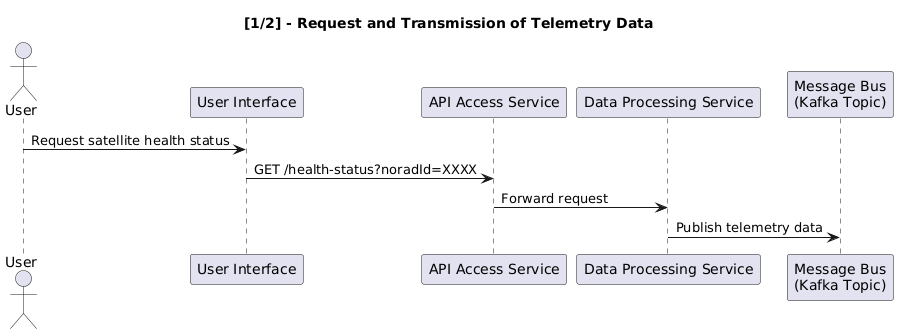

The diagram above was rendered by PlantUML. Its source (embedded in the PNG):
@startuml
title [1/2] - Request and Transmission of Telemetry Data

actor User
participant "User Interface" as Frontend
participant "API Access Service" as APIGateway
participant "Data Processing Service" as DataProcessor
participant "Message Bus\n(Kafka Topic)" as Kafka

User -> Frontend : Request satellite health status
Frontend -> APIGateway : GET /health-status?noradId=XXXX
APIGateway -> DataProcessor : Forward request
DataProcessor -> Kafka : Publish telemetry data
@enduml